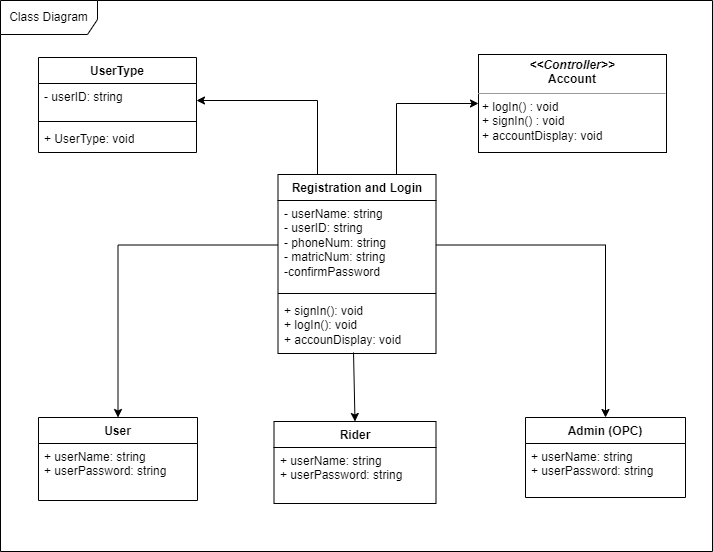

The diagram above was exported from draw.io. Its source (the exported page's mxGraphModel, read from the mxfile embedded in the PNG):
<mxGraphModel dx="840" dy="446" grid="0" gridSize="10" guides="1" tooltips="1" connect="1" arrows="1" fold="1" page="1" pageScale="1" pageWidth="741" pageHeight="741" math="0" shadow="0">
  <root>
    <mxCell id="0" />
    <mxCell id="1" parent="0" />
    <mxCell id="1q0CdNMfNwdr48MDgw0h-135" value="Class Diagram" style="shape=umlFrame;whiteSpace=wrap;html=1;pointerEvents=0;width=97;height=34;" vertex="1" parent="1">
      <mxGeometry x="117" y="277" width="712" height="551" as="geometry" />
    </mxCell>
    <mxCell id="1q0CdNMfNwdr48MDgw0h-140" value="UserType" style="swimlane;fontStyle=1;align=center;verticalAlign=top;childLayout=stackLayout;horizontal=1;startSize=26;horizontalStack=0;resizeParent=1;resizeParentMax=0;resizeLast=0;collapsible=1;marginBottom=0;whiteSpace=wrap;html=1;" vertex="1" parent="1">
      <mxGeometry x="155" y="334" width="158" height="95" as="geometry" />
    </mxCell>
    <mxCell id="1q0CdNMfNwdr48MDgw0h-141" value="- userID: string" style="text;strokeColor=none;fillColor=none;align=left;verticalAlign=top;spacingLeft=4;spacingRight=4;overflow=hidden;rotatable=0;points=[[0,0.5],[1,0.5]];portConstraint=eastwest;whiteSpace=wrap;html=1;" vertex="1" parent="1q0CdNMfNwdr48MDgw0h-140">
      <mxGeometry y="26" width="158" height="34" as="geometry" />
    </mxCell>
    <mxCell id="1q0CdNMfNwdr48MDgw0h-142" value="" style="line;strokeWidth=1;fillColor=none;align=left;verticalAlign=middle;spacingTop=-1;spacingLeft=3;spacingRight=3;rotatable=0;labelPosition=right;points=[];portConstraint=eastwest;strokeColor=inherit;" vertex="1" parent="1q0CdNMfNwdr48MDgw0h-140">
      <mxGeometry y="60" width="158" height="8" as="geometry" />
    </mxCell>
    <mxCell id="1q0CdNMfNwdr48MDgw0h-143" value="+ UserType: void" style="text;strokeColor=none;fillColor=none;align=left;verticalAlign=top;spacingLeft=4;spacingRight=4;overflow=hidden;rotatable=0;points=[[0,0.5],[1,0.5]];portConstraint=eastwest;whiteSpace=wrap;html=1;" vertex="1" parent="1q0CdNMfNwdr48MDgw0h-140">
      <mxGeometry y="68" width="158" height="27" as="geometry" />
    </mxCell>
    <mxCell id="1q0CdNMfNwdr48MDgw0h-167" style="edgeStyle=orthogonalEdgeStyle;rounded=0;orthogonalLoop=1;jettySize=auto;html=1;exitX=0.25;exitY=0;exitDx=0;exitDy=0;entryX=1;entryY=0.5;entryDx=0;entryDy=0;" edge="1" parent="1" source="1q0CdNMfNwdr48MDgw0h-148" target="1q0CdNMfNwdr48MDgw0h-141">
      <mxGeometry relative="1" as="geometry" />
    </mxCell>
    <mxCell id="1q0CdNMfNwdr48MDgw0h-168" style="edgeStyle=orthogonalEdgeStyle;rounded=0;orthogonalLoop=1;jettySize=auto;html=1;exitX=0.75;exitY=0;exitDx=0;exitDy=0;entryX=0;entryY=0.5;entryDx=0;entryDy=0;" edge="1" parent="1" source="1q0CdNMfNwdr48MDgw0h-148" target="1q0CdNMfNwdr48MDgw0h-166">
      <mxGeometry relative="1" as="geometry" />
    </mxCell>
    <mxCell id="1q0CdNMfNwdr48MDgw0h-148" value="Registration and Login" style="swimlane;fontStyle=1;align=center;verticalAlign=top;childLayout=stackLayout;horizontal=1;startSize=26;horizontalStack=0;resizeParent=1;resizeParentMax=0;resizeLast=0;collapsible=1;marginBottom=0;whiteSpace=wrap;html=1;" vertex="1" parent="1">
      <mxGeometry x="394.5" y="451" width="158" height="179" as="geometry" />
    </mxCell>
    <mxCell id="1q0CdNMfNwdr48MDgw0h-149" value="- userName: string&lt;br&gt;- userID: string&lt;br&gt;- phoneNum: string&lt;br&gt;- matricNum: string&lt;br&gt;-confirmPassword" style="text;strokeColor=none;fillColor=none;align=left;verticalAlign=top;spacingLeft=4;spacingRight=4;overflow=hidden;rotatable=0;points=[[0,0.5],[1,0.5]];portConstraint=eastwest;whiteSpace=wrap;html=1;" vertex="1" parent="1q0CdNMfNwdr48MDgw0h-148">
      <mxGeometry y="26" width="158" height="89" as="geometry" />
    </mxCell>
    <mxCell id="1q0CdNMfNwdr48MDgw0h-150" value="" style="line;strokeWidth=1;fillColor=none;align=left;verticalAlign=middle;spacingTop=-1;spacingLeft=3;spacingRight=3;rotatable=0;labelPosition=right;points=[];portConstraint=eastwest;strokeColor=inherit;" vertex="1" parent="1q0CdNMfNwdr48MDgw0h-148">
      <mxGeometry y="115" width="158" height="8" as="geometry" />
    </mxCell>
    <mxCell id="1q0CdNMfNwdr48MDgw0h-151" value="+ signIn(): void&lt;br&gt;+ logIn(): void&lt;br&gt;+ accounDisplay: void" style="text;strokeColor=none;fillColor=none;align=left;verticalAlign=top;spacingLeft=4;spacingRight=4;overflow=hidden;rotatable=0;points=[[0,0.5],[1,0.5]];portConstraint=eastwest;whiteSpace=wrap;html=1;" vertex="1" parent="1q0CdNMfNwdr48MDgw0h-148">
      <mxGeometry y="123" width="158" height="56" as="geometry" />
    </mxCell>
    <mxCell id="1q0CdNMfNwdr48MDgw0h-152" value="User" style="swimlane;fontStyle=1;align=center;verticalAlign=top;childLayout=stackLayout;horizontal=1;startSize=26;horizontalStack=0;resizeParent=1;resizeParentMax=0;resizeLast=0;collapsible=1;marginBottom=0;whiteSpace=wrap;html=1;" vertex="1" parent="1">
      <mxGeometry x="155" y="694" width="159" height="83" as="geometry" />
    </mxCell>
    <mxCell id="1q0CdNMfNwdr48MDgw0h-153" value="+ userName: string&lt;br&gt;+ userPassword: string" style="text;strokeColor=none;fillColor=none;align=left;verticalAlign=top;spacingLeft=4;spacingRight=4;overflow=hidden;rotatable=0;points=[[0,0.5],[1,0.5]];portConstraint=eastwest;whiteSpace=wrap;html=1;" vertex="1" parent="1q0CdNMfNwdr48MDgw0h-152">
      <mxGeometry y="26" width="159" height="57" as="geometry" />
    </mxCell>
    <mxCell id="1q0CdNMfNwdr48MDgw0h-156" value="Rider" style="swimlane;fontStyle=1;align=center;verticalAlign=top;childLayout=stackLayout;horizontal=1;startSize=26;horizontalStack=0;resizeParent=1;resizeParentMax=0;resizeLast=0;collapsible=1;marginBottom=0;whiteSpace=wrap;html=1;" vertex="1" parent="1">
      <mxGeometry x="390.5" y="698" width="162" height="82" as="geometry" />
    </mxCell>
    <mxCell id="1q0CdNMfNwdr48MDgw0h-157" value="+ userName: string&lt;br&gt;+ userPassword: string" style="text;strokeColor=none;fillColor=none;align=left;verticalAlign=top;spacingLeft=4;spacingRight=4;overflow=hidden;rotatable=0;points=[[0,0.5],[1,0.5]];portConstraint=eastwest;whiteSpace=wrap;html=1;" vertex="1" parent="1q0CdNMfNwdr48MDgw0h-156">
      <mxGeometry y="26" width="162" height="56" as="geometry" />
    </mxCell>
    <mxCell id="1q0CdNMfNwdr48MDgw0h-160" value="Admin (OPC)" style="swimlane;fontStyle=1;align=center;verticalAlign=top;childLayout=stackLayout;horizontal=1;startSize=26;horizontalStack=0;resizeParent=1;resizeParentMax=0;resizeLast=0;collapsible=1;marginBottom=0;whiteSpace=wrap;html=1;" vertex="1" parent="1">
      <mxGeometry x="642" y="694" width="160" height="80" as="geometry" />
    </mxCell>
    <mxCell id="1q0CdNMfNwdr48MDgw0h-161" value="+ userName: string&lt;br&gt;+ userPassword: string" style="text;strokeColor=none;fillColor=none;align=left;verticalAlign=top;spacingLeft=4;spacingRight=4;overflow=hidden;rotatable=0;points=[[0,0.5],[1,0.5]];portConstraint=eastwest;whiteSpace=wrap;html=1;" vertex="1" parent="1q0CdNMfNwdr48MDgw0h-160">
      <mxGeometry y="26" width="160" height="54" as="geometry" />
    </mxCell>
    <mxCell id="1q0CdNMfNwdr48MDgw0h-166" value="&lt;p style=&quot;margin:0px;margin-top:4px;text-align:center;&quot;&gt;&lt;i&gt;&lt;b&gt;&amp;lt;&amp;lt;Controller&amp;gt;&amp;gt;&lt;/b&gt;&lt;/i&gt;&lt;br&gt;&lt;b&gt;Account&lt;/b&gt;&lt;/p&gt;&lt;hr size=&quot;1&quot;&gt;&lt;p style=&quot;margin:0px;margin-left:4px;&quot;&gt;+ logIn() : void&lt;br&gt;+ signIn() : void&lt;/p&gt;&lt;p style=&quot;margin:0px;margin-left:4px;&quot;&gt;+ accountDisplay: void&lt;/p&gt;&lt;p style=&quot;margin:0px;margin-left:4px;&quot;&gt;&lt;br&gt;&lt;/p&gt;&lt;hr size=&quot;1&quot;&gt;&lt;p style=&quot;margin:0px;margin-left:4px;&quot;&gt;&lt;br&gt;&lt;/p&gt;" style="verticalAlign=top;align=left;overflow=fill;fontSize=12;fontFamily=Helvetica;html=1;whiteSpace=wrap;" vertex="1" parent="1">
      <mxGeometry x="595" y="331" width="188" height="98" as="geometry" />
    </mxCell>
    <mxCell id="1q0CdNMfNwdr48MDgw0h-170" style="edgeStyle=orthogonalEdgeStyle;rounded=0;orthogonalLoop=1;jettySize=auto;html=1;exitX=0;exitY=0.5;exitDx=0;exitDy=0;entryX=0.5;entryY=0;entryDx=0;entryDy=0;" edge="1" parent="1" source="1q0CdNMfNwdr48MDgw0h-149" target="1q0CdNMfNwdr48MDgw0h-152">
      <mxGeometry relative="1" as="geometry" />
    </mxCell>
    <mxCell id="1q0CdNMfNwdr48MDgw0h-171" style="edgeStyle=orthogonalEdgeStyle;rounded=0;orthogonalLoop=1;jettySize=auto;html=1;exitX=1;exitY=0.5;exitDx=0;exitDy=0;entryX=0.5;entryY=0;entryDx=0;entryDy=0;" edge="1" parent="1" source="1q0CdNMfNwdr48MDgw0h-149" target="1q0CdNMfNwdr48MDgw0h-160">
      <mxGeometry relative="1" as="geometry" />
    </mxCell>
    <mxCell id="1q0CdNMfNwdr48MDgw0h-173" value="" style="endArrow=classic;html=1;rounded=0;exitX=0.478;exitY=0.982;exitDx=0;exitDy=0;exitPerimeter=0;entryX=0.5;entryY=0;entryDx=0;entryDy=0;" edge="1" parent="1" source="1q0CdNMfNwdr48MDgw0h-151" target="1q0CdNMfNwdr48MDgw0h-156">
      <mxGeometry width="50" height="50" relative="1" as="geometry">
        <mxPoint x="436" y="602" as="sourcePoint" />
        <mxPoint x="473" y="691" as="targetPoint" />
      </mxGeometry>
    </mxCell>
  </root>
</mxGraphModel>